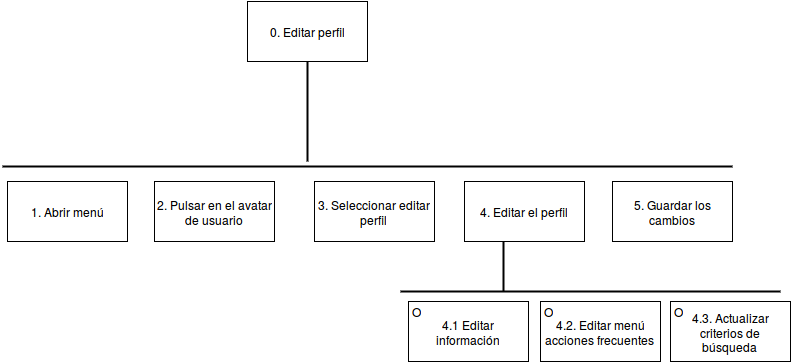

The diagram above was exported from draw.io. Its source (the exported page's mxGraphModel, read from the mxfile embedded in the PNG):
<mxGraphModel dx="1071" dy="451" grid="1" gridSize="10" guides="1" tooltips="1" connect="1" arrows="1" fold="1" page="1" pageScale="1" pageWidth="1169" pageHeight="826" math="0" shadow="0">
  <root>
    <mxCell id="0" />
    <mxCell id="1" parent="0" />
    <mxCell id="49d7d49c21ce9543-1" value="0. Editar perfil&lt;br&gt;" style="whiteSpace=wrap;html=1;" vertex="1" parent="1">
      <mxGeometry x="315" y="40" width="120" height="60" as="geometry" />
    </mxCell>
    <mxCell id="49d7d49c21ce9543-2" value="1. Abrir menú&lt;br&gt;" style="whiteSpace=wrap;html=1;" vertex="1" parent="1">
      <mxGeometry x="75" y="220" width="120" height="60" as="geometry" />
    </mxCell>
    <mxCell id="49d7d49c21ce9543-3" value="" style="line;strokeWidth=2;direction=south;html=1;" vertex="1" parent="1">
      <mxGeometry x="370" y="100" width="10" height="100" as="geometry" />
    </mxCell>
    <mxCell id="49d7d49c21ce9543-4" value="" style="line;strokeWidth=2;html=1;" vertex="1" parent="1">
      <mxGeometry x="70" y="200" width="730" height="10" as="geometry" />
    </mxCell>
    <mxCell id="49d7d49c21ce9543-5" value="2. Pulsar en el avatar de usuario&lt;br&gt;" style="whiteSpace=wrap;html=1;" vertex="1" parent="1">
      <mxGeometry x="222" y="220" width="120" height="60" as="geometry" />
    </mxCell>
    <mxCell id="49d7d49c21ce9543-6" value="3. Seleccionar editar perfil&lt;br&gt;" style="whiteSpace=wrap;html=1;" vertex="1" parent="1">
      <mxGeometry x="382" y="220" width="120" height="60" as="geometry" />
    </mxCell>
    <mxCell id="49d7d49c21ce9543-7" value="4. Editar el perfil&lt;br&gt;" style="whiteSpace=wrap;html=1;" vertex="1" parent="1">
      <mxGeometry x="532" y="220" width="120" height="60" as="geometry" />
    </mxCell>
    <mxCell id="49d7d49c21ce9543-8" value="5. Guardar los cambios&lt;br&gt;" style="whiteSpace=wrap;html=1;" vertex="1" parent="1">
      <mxGeometry x="680" y="220" width="120" height="60" as="geometry" />
    </mxCell>
    <mxCell id="526e32852a86276-1" value="4.1 Editar información&lt;br&gt;" style="whiteSpace=wrap;html=1;" vertex="1" parent="1">
      <mxGeometry x="476" y="340" width="120" height="60" as="geometry" />
    </mxCell>
    <mxCell id="526e32852a86276-2" value="" style="line;strokeWidth=2;direction=south;html=1;" vertex="1" parent="1">
      <mxGeometry x="566" y="280" width="10" height="50" as="geometry" />
    </mxCell>
    <mxCell id="526e32852a86276-3" value="4.2. Editar menú acciones frecuentes&lt;br&gt;" style="whiteSpace=wrap;html=1;" vertex="1" parent="1">
      <mxGeometry x="608" y="340" width="120" height="60" as="geometry" />
    </mxCell>
    <mxCell id="526e32852a86276-4" value="" style="line;strokeWidth=2;html=1;" vertex="1" parent="1">
      <mxGeometry x="468" y="325" width="380" height="10" as="geometry" />
    </mxCell>
    <mxCell id="526e32852a86276-5" value="4.3. Actualizar criterios de búsqueda&lt;br&gt;" style="whiteSpace=wrap;html=1;" vertex="1" parent="1">
      <mxGeometry x="738" y="340" width="120" height="60" as="geometry" />
    </mxCell>
    <mxCell id="526e32852a86276-7" value="O" style="text;html=1;strokeColor=none;fillColor=none;align=center;verticalAlign=middle;whiteSpace=wrap;" vertex="1" parent="1">
      <mxGeometry x="476" y="340" width="15" height="20" as="geometry" />
    </mxCell>
    <mxCell id="526e32852a86276-8" value="O" style="text;html=1;strokeColor=none;fillColor=none;align=center;verticalAlign=middle;whiteSpace=wrap;" vertex="1" parent="1">
      <mxGeometry x="608" y="340" width="15" height="20" as="geometry" />
    </mxCell>
    <mxCell id="526e32852a86276-9" value="O" style="text;html=1;strokeColor=none;fillColor=none;align=center;verticalAlign=middle;whiteSpace=wrap;" vertex="1" parent="1">
      <mxGeometry x="738" y="340" width="15" height="20" as="geometry" />
    </mxCell>
  </root>
</mxGraphModel>